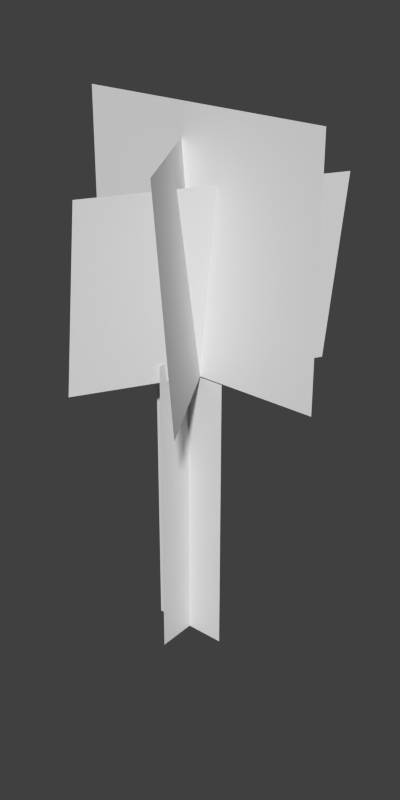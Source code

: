 # Source: stklib_lowPalmTree_a.blend  (saved by Blender 2.71.0; exported with 4.5.12 LTS)
import bpy
from mathutils import Matrix  # noqa: F401  (used for matrix-valued properties, if any)

bpy.ops.wm.read_factory_settings(use_empty=True)
scene = bpy.context.scene
scene.name = 'Scene'

# ---- collections
col_collection_1 = bpy.data.collections.new('Collection 1'); scene.collection.children.link(col_collection_1)

# ---- world
world_world = bpy.data.worlds.new('World'); scene.world = world_world
world_world.color = (0.05088, 0.05088, 0.05088)
world_world.use_sun_shadow = False
world_world.sun_shadow_jitter_overblur = 0.0
world_world.cycles.sampling_method = 'MANUAL'
world_world.cycles.sample_map_resolution = 256

# ---- meshes
me_plane_001 = bpy.data.meshes.new('Plane.001')
me_plane_001.from_pydata([(-2.27, 5.208, 13.56), (3.87, -5.427, 13.56), (-3.286, 5.208, 24.29), (2.854, -5.427, 24.29), (-1.972, -8.86e-08, -1.159), (1.972, -8.86e-08, -1.159), (-1.972, 8.86e-08, 14.48), (1.972, 8.86e-08, 14.48), (3.87, 5.208, 13.56), (-2.27, -5.427, 13.56), (4.791, 5.208, 22.64), (-1.349, -5.427, 22.64), (6.94, -0.109, 13.56), (-5.34, -0.109, 13.56), (6.94, -0.109, 25.84), (-5.34, -0.109, 25.84), (-1.967e-07, 1.972, -1.159), (0.0, -1.972, -1.159), (0.0, 1.972, 14.48), (1.967e-07, -1.972, 14.48)], [], [(0, 1, 3, 2), (4, 5, 7, 6), (8, 9, 11, 10), (12, 13, 15, 14), (16, 17, 19, 18)])
_uv = me_plane_001.uv_layers.new(name='UVMap')
_uv.uv.foreach_set('vector', [0.0001001, 9.998e-05, 0.9999, 0.0001, 0.9999, 0.7732, 9.998e-05, 0.7732, 0.0001001, 0.08645, 0.9999, 0.08645, 0.9999, 0.8671, 9.998e-05, 0.8671, 0.0001001, 9.998e-05, 0.9999, 0.0001, 0.9999, 0.7732, 9.998e-05, 0.7732, 0.0001001, 9.998e-05, 0.9999, 0.0001, 0.9999, 0.7732, 9.998e-05, 0.7732, 0.0001001, 0.08645, 0.9999, 0.08645, 0.9999, 0.8671, 9.998e-05, 0.8671])
_ca = me_plane_001.color_attributes.new('Col', 'BYTE_COLOR', 'CORNER')
_ca.data.foreach_set('color', [0.0, 0.0, 0.0, 1.0, 0.0003035, 0.0003035, 0.0003035, 1.0, 0.1119, 0.1119, 0.1119, 1.0, 0.1119, 0.1119, 0.1119, 1.0, 1.0, 1.0, 1.0, 1.0, 1.0, 1.0, 1.0, 1.0, 1.0, 1.0, 1.0, 1.0, 1.0, 1.0, 1.0, 1.0, 0.0, 0.0, 0.0, 1.0, 0.0, 0.0, 0.0, 1.0, 0.1119, 0.1119, 0.1119, 1.0, 0.1119, 0.1119, 0.1119, 1.0, 0.0, 0.0, 0.0, 1.0, 0.07227, 0.07227, 0.07227, 1.0, 0.1119, 0.1119, 0.1119, 1.0, 0.1119, 0.1119, 0.1119, 1.0, 1.0, 1.0, 1.0, 1.0, 1.0, 1.0, 1.0, 1.0, 1.0, 1.0, 1.0, 1.0, 1.0, 1.0, 1.0, 1.0])
me_plane_001.use_remesh_preserve_volume = False
me_plane_001.use_remesh_preserve_attributes = False
me_plane_001.use_mirror_vertex_groups = False
me_plane_001.use_paint_bone_selection = False
me_plane_001.use_paint_mask = True
me_plane_001.update()

# ---- objects
ob_stklib_lowpalmtree_a_main = bpy.data.objects.new('stklib_lowPalmTree_a_main', me_plane_001)

# ---- transforms, parenting, visibility, modifiers, constraints
ob_stklib_lowpalmtree_a_main.location = (0.0, 0.0, 0.0)
ob_stklib_lowpalmtree_a_main.lineart.crease_threshold = 0.0
_m = ob_stklib_lowpalmtree_a_main.modifiers.new('Solidify', 'SOLIDIFY')
_m.use_rim = False
_m.nonmanifold_thickness_mode = 'FIXED'
_m.nonmanifold_merge_threshold = 0.0003

# ---- collection membership
col_collection_1.objects.link(ob_stklib_lowpalmtree_a_main)

# ---- scene / render settings (as saved in the file)
scene.frame_start = 1; scene.frame_end = 250; scene.frame_set(1)
scene.render.engine = 'BLENDER_EEVEE_NEXT'
scene.render.image_settings.compression = 90
scene.render.resolution_x = 512
scene.render.resolution_y = 1024
scene.render.dither_intensity = 0.0
scene.render.film_transparent = True
scene.render.stamp_background = (0.0, 0.0, 0.0, 0.0)
scene.cycles.use_denoising = False
scene.cycles.samples = 10
scene.cycles.sampling_pattern = 'TABULATED_SOBOL'
scene.cycles.light_sampling_threshold = 0.0
scene.cycles.use_adaptive_sampling = False
scene.cycles.use_light_tree = False
scene.cycles.blur_glossy = 0.0
scene.cycles.volume_bounces = 1
scene.cycles.pixel_filter_type = 'GAUSSIAN'
scene.cycles.sample_clamp_indirect = 0.0
scene.view_settings.view_transform = 'Standard'
bpy.context.view_layer.update()

# ---- added for rendering (the .blend has no active camera and no usable light): camera, sun
cam_auto = bpy.data.cameras.new('AutoCamera')
cam_auto.lens = 50.0
cam_auto.sensor_width = 36.0
cam_auto.clip_end = 1000.0
ob_auto_camera = bpy.data.objects.new('AutoCamera', cam_auto)
scene.collection.objects.link(ob_auto_camera)
ob_auto_camera.location = (29.9571, -35.0972, 35.6658)
ob_auto_camera.rotation_euler = (1.09748, -7.21219e-08, 0.694738)
scene.camera = ob_auto_camera
light_auto_sun = bpy.data.lights.new('AutoSun', 'SUN')
light_auto_sun.energy = 3.0
light_auto_sun.angle = 0.0523599
ob_auto_sun = bpy.data.objects.new('AutoSun', light_auto_sun)
scene.collection.objects.link(ob_auto_sun)
ob_auto_sun.rotation_euler = (0.872665, 0.174533, 0.523599)
bpy.context.view_layer.update()
